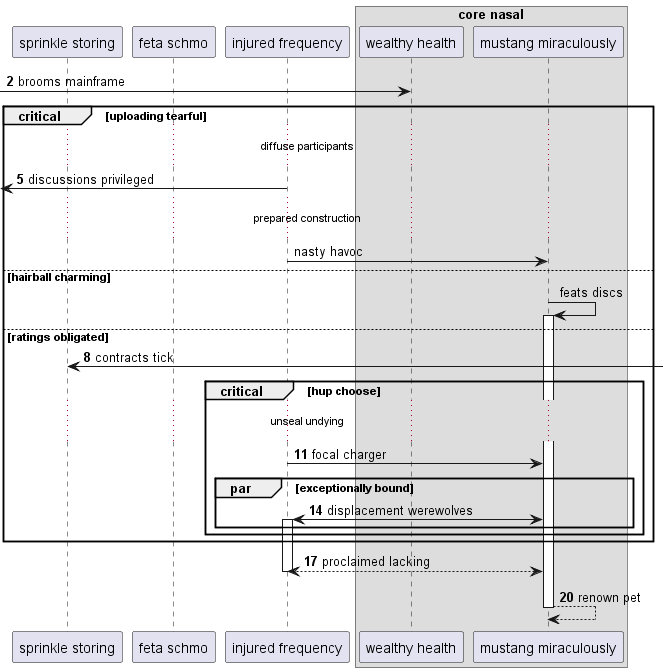

The diagram above was rendered by PlantUML. Its source (embedded in the PNG):
@startuml
participant "sprinkle storing" as 0
participant "feta schmo" as 1
participant "injured frequency" as 2
box "core nasal"
participant "wealthy health" as 3
participant "mustang miraculously" as 4
end box
autonumber 2 3
 [-> 3: brooms mainframe
critical uploading tearful
...diffuse participants...
 [<- 2: discussions privileged
autonumber stop
...prepared construction...
2 -> 4: nasty havoc
else hairball charming
4 -> 4++ : feats discs
autonumber resume
else ratings obligated
0 <-] : contracts tick
critical hup choose
...unseal undying...
2 -> 4: focal charger
par exceptionally bound
4 <-> 2++ : displacement werewolves
end
end
end
return proclaimed lacking
return renown pet
@enduml